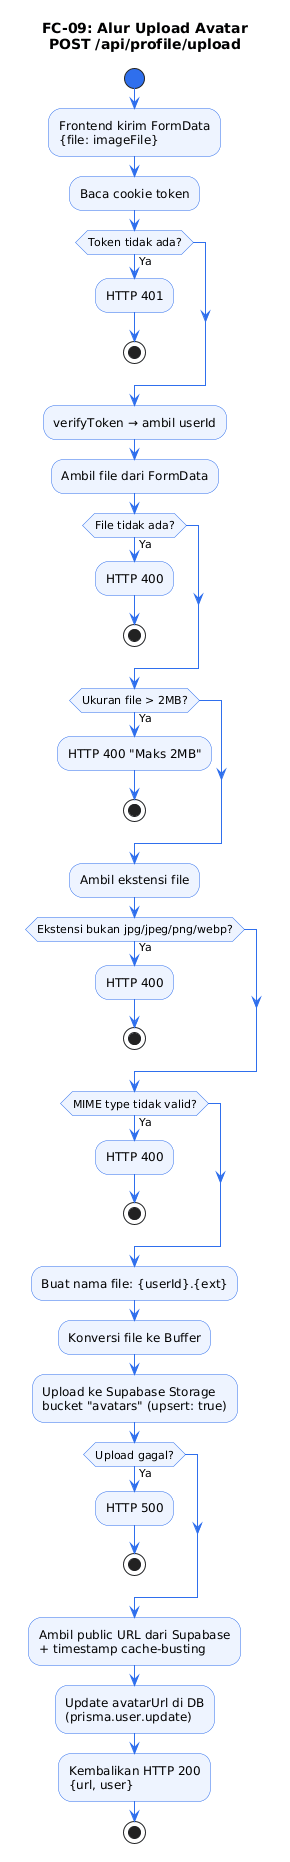

The diagram above was rendered by PlantUML. Its source (embedded in the PNG):
@startuml
title FC-09: Alur Upload Avatar\nPOST /api/profile/upload

skinparam ActivityBackgroundColor #EEF4FF
skinparam ActivityBorderColor #2f6fed
skinparam ArrowColor #2f6fed
skinparam ActivityStartColor #2f6fed
skinparam ActivityEndColor #e74c3c

start
:Frontend kirim FormData\n{file: imageFile};
:Baca cookie token;

if (Token tidak ada?) then (Ya)
  :HTTP 401;
  stop
endif

:verifyToken → ambil userId;
:Ambil file dari FormData;

if (File tidak ada?) then (Ya)
  :HTTP 400;
  stop
endif

if (Ukuran file > 2MB?) then (Ya)
  :HTTP 400 "Maks 2MB";
  stop
endif

:Ambil ekstensi file;

if (Ekstensi bukan jpg/jpeg/png/webp?) then (Ya)
  :HTTP 400;
  stop
endif

if (MIME type tidak valid?) then (Ya)
  :HTTP 400;
  stop
endif

:Buat nama file: {userId}.{ext};
:Konversi file ke Buffer;
:Upload ke Supabase Storage\nbucket "avatars" (upsert: true);

if (Upload gagal?) then (Ya)
  :HTTP 500;
  stop
endif

:Ambil public URL dari Supabase\n+ timestamp cache-busting;
:Update avatarUrl di DB\n(prisma.user.update);
:Kembalikan HTTP 200\n{url, user};
stop
@enduml